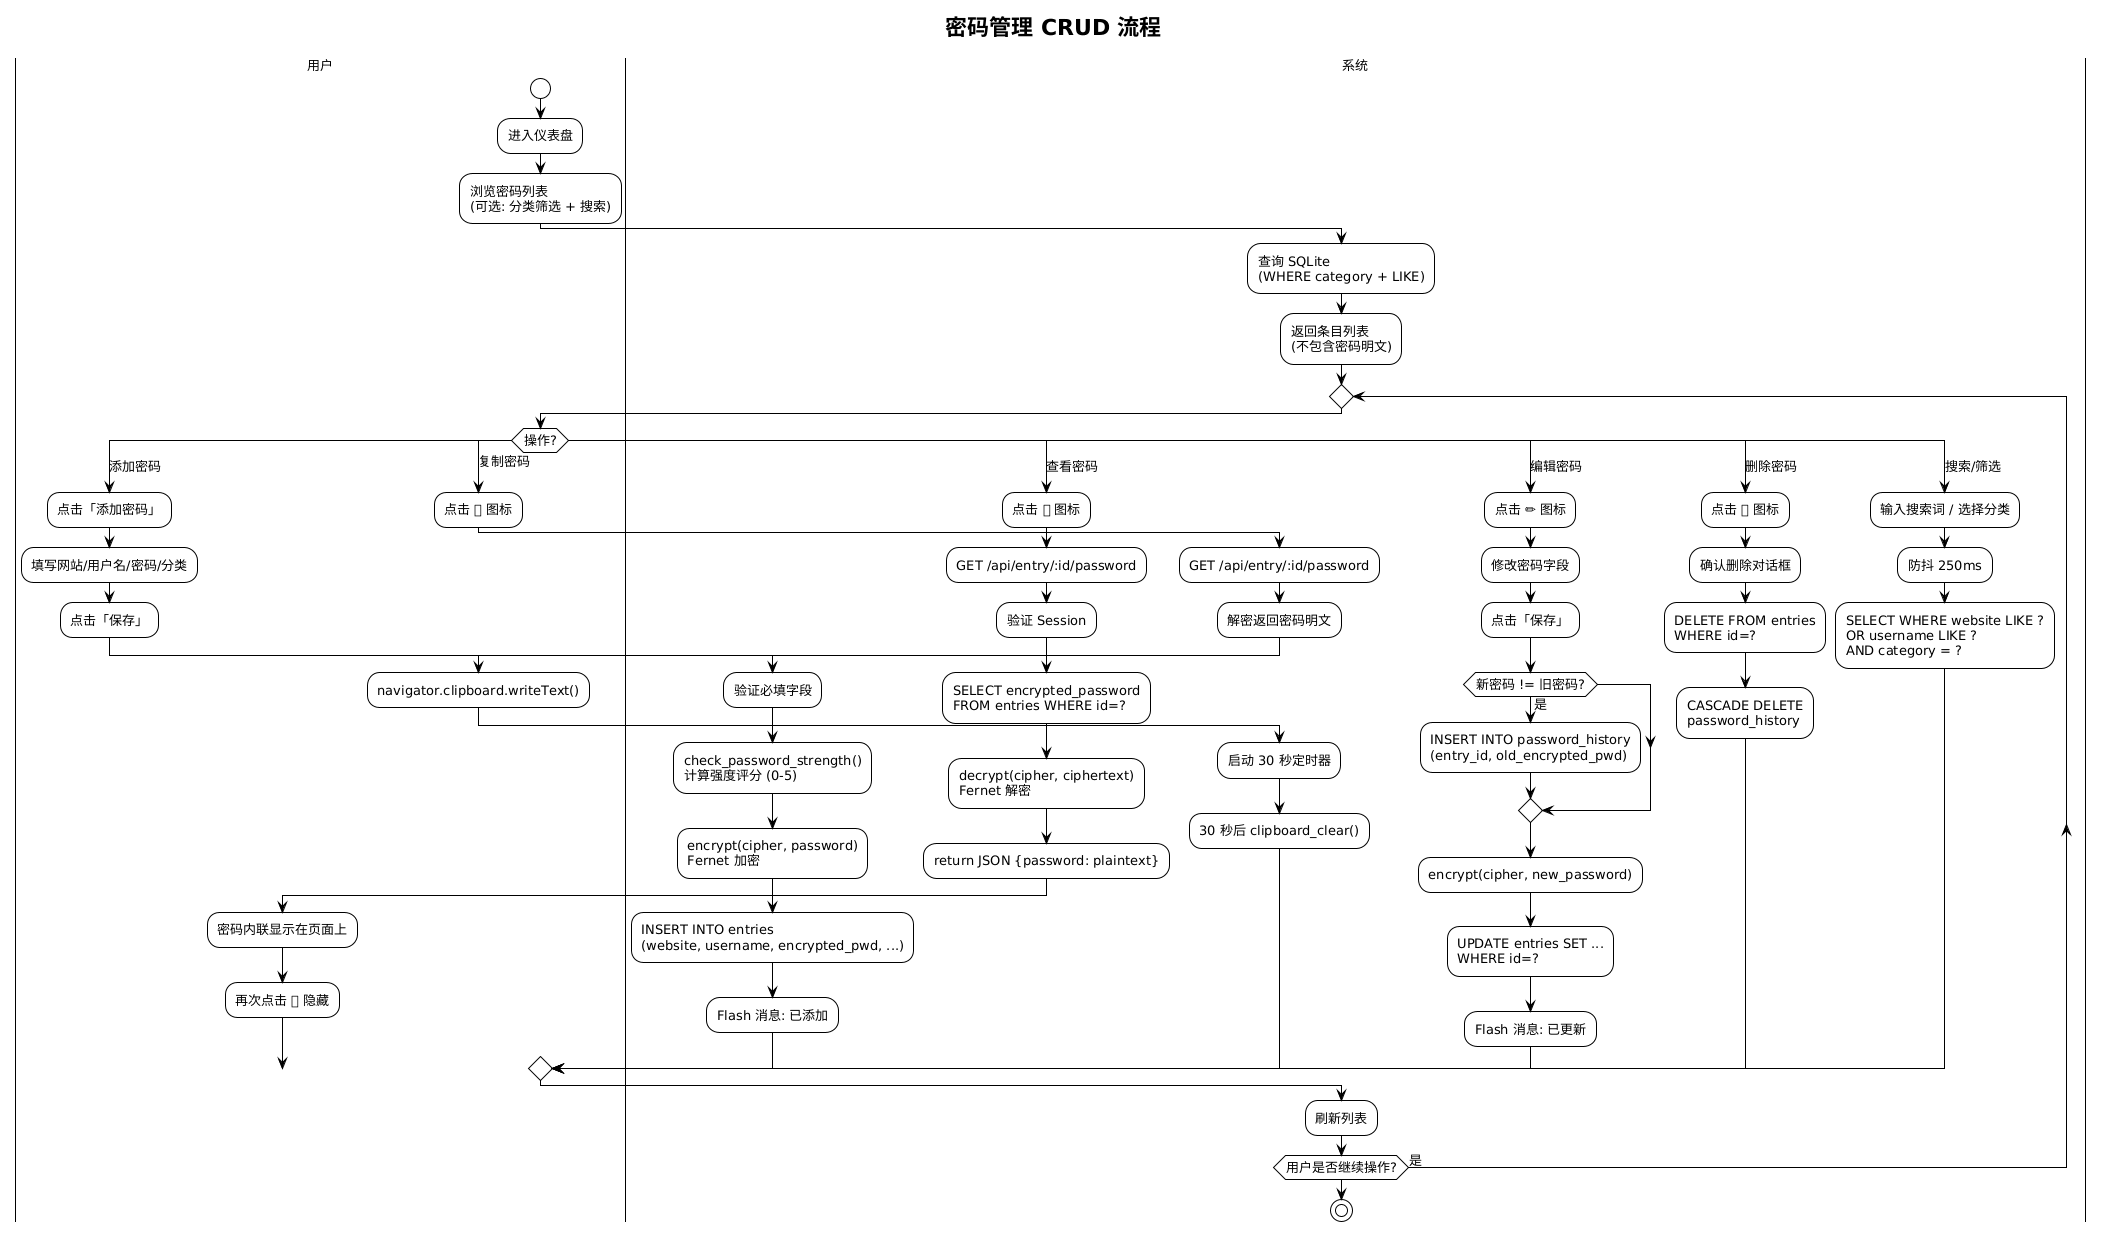

The diagram above was rendered by PlantUML. Its source (embedded in the PNG):
@startuml
!theme plain
skinparam defaultFontName Microsoft YaHei
skinparam defaultFontSize 13

title 密码管理 CRUD 流程

|用户|
start
:进入仪表盘;
:浏览密码列表\n(可选: 分类筛选 + 搜索);

|系统|
:查询 SQLite\n(WHERE category + LIKE);
:返回条目列表\n(不包含密码明文);

repeat
  |用户|
  switch (操作?)
  case (添加密码)
    :点击「添加密码」;
    :填写网站/用户名/密码/分类;
    :点击「保存」;
    |系统|
    :验证必填字段;
    :check_password_strength()\n计算强度评分 (0-5);
    :encrypt(cipher, password)\nFernet 加密;
    :INSERT INTO entries\n(website, username, encrypted_pwd, ...);
    :Flash 消息: 已添加;

  case (查看密码)
    :点击 👁 图标;
    |系统|
    :GET /api/entry/:id/password;
    :验证 Session;
    :SELECT encrypted_password\nFROM entries WHERE id=?;
    :decrypt(cipher, ciphertext)\nFernet 解密;
    :return JSON {password: plaintext};
    |用户|
    :密码内联显示在页面上;
    :再次点击 👁 隐藏;

  case (复制密码)
    :点击 📋 图标;
    |系统|
    :GET /api/entry/:id/password;
    :解密返回密码明文;
    |用户|
    :navigator.clipboard.writeText();
    |系统|
    :启动 30 秒定时器;
    :30 秒后 clipboard_clear();

  case (编辑密码)
    :点击 ✏ 图标;
    :修改密码字段;
    :点击「保存」;
    |系统|
    if (新密码 != 旧密码?) then (是)
      :INSERT INTO password_history\n(entry_id, old_encrypted_pwd);
    endif
    :encrypt(cipher, new_password);
    :UPDATE entries SET ...\nWHERE id=?;
    :Flash 消息: 已更新;

  case (删除密码)
    :点击 🗑 图标;
    :确认删除对话框;
    |系统|
    :DELETE FROM entries\nWHERE id=?;
    :CASCADE DELETE\npassword_history;

  case (搜索/筛选)
    :输入搜索词 / 选择分类;
    |系统|
    :防抖 250ms;
    :SELECT WHERE website LIKE ?\nOR username LIKE ?\nAND category = ?;

  endswitch

  |系统|
  :刷新列表;
repeat while (用户是否继续操作?) is (是)
stop
@enduml